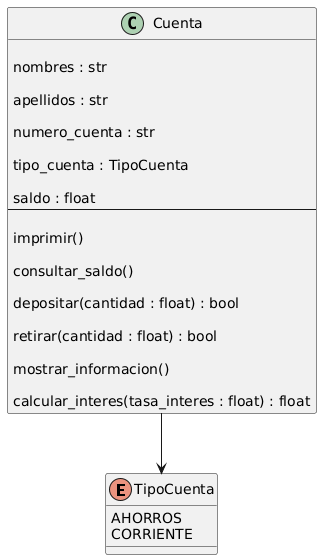

The diagram above was rendered by PlantUML. Its source (embedded in the PNG):
@startuml
enum TipoCuenta {
AHORROS
CORRIENTE
}

class Cuenta {

nombres : str

apellidos : str

numero_cuenta : str

tipo_cuenta : TipoCuenta

saldo : float
--

imprimir()

consultar_saldo()

depositar(cantidad : float) : bool

retirar(cantidad : float) : bool

mostrar_informacion()

calcular_interes(tasa_interes : float) : float
}

Cuenta --> TipoCuenta
@enduml